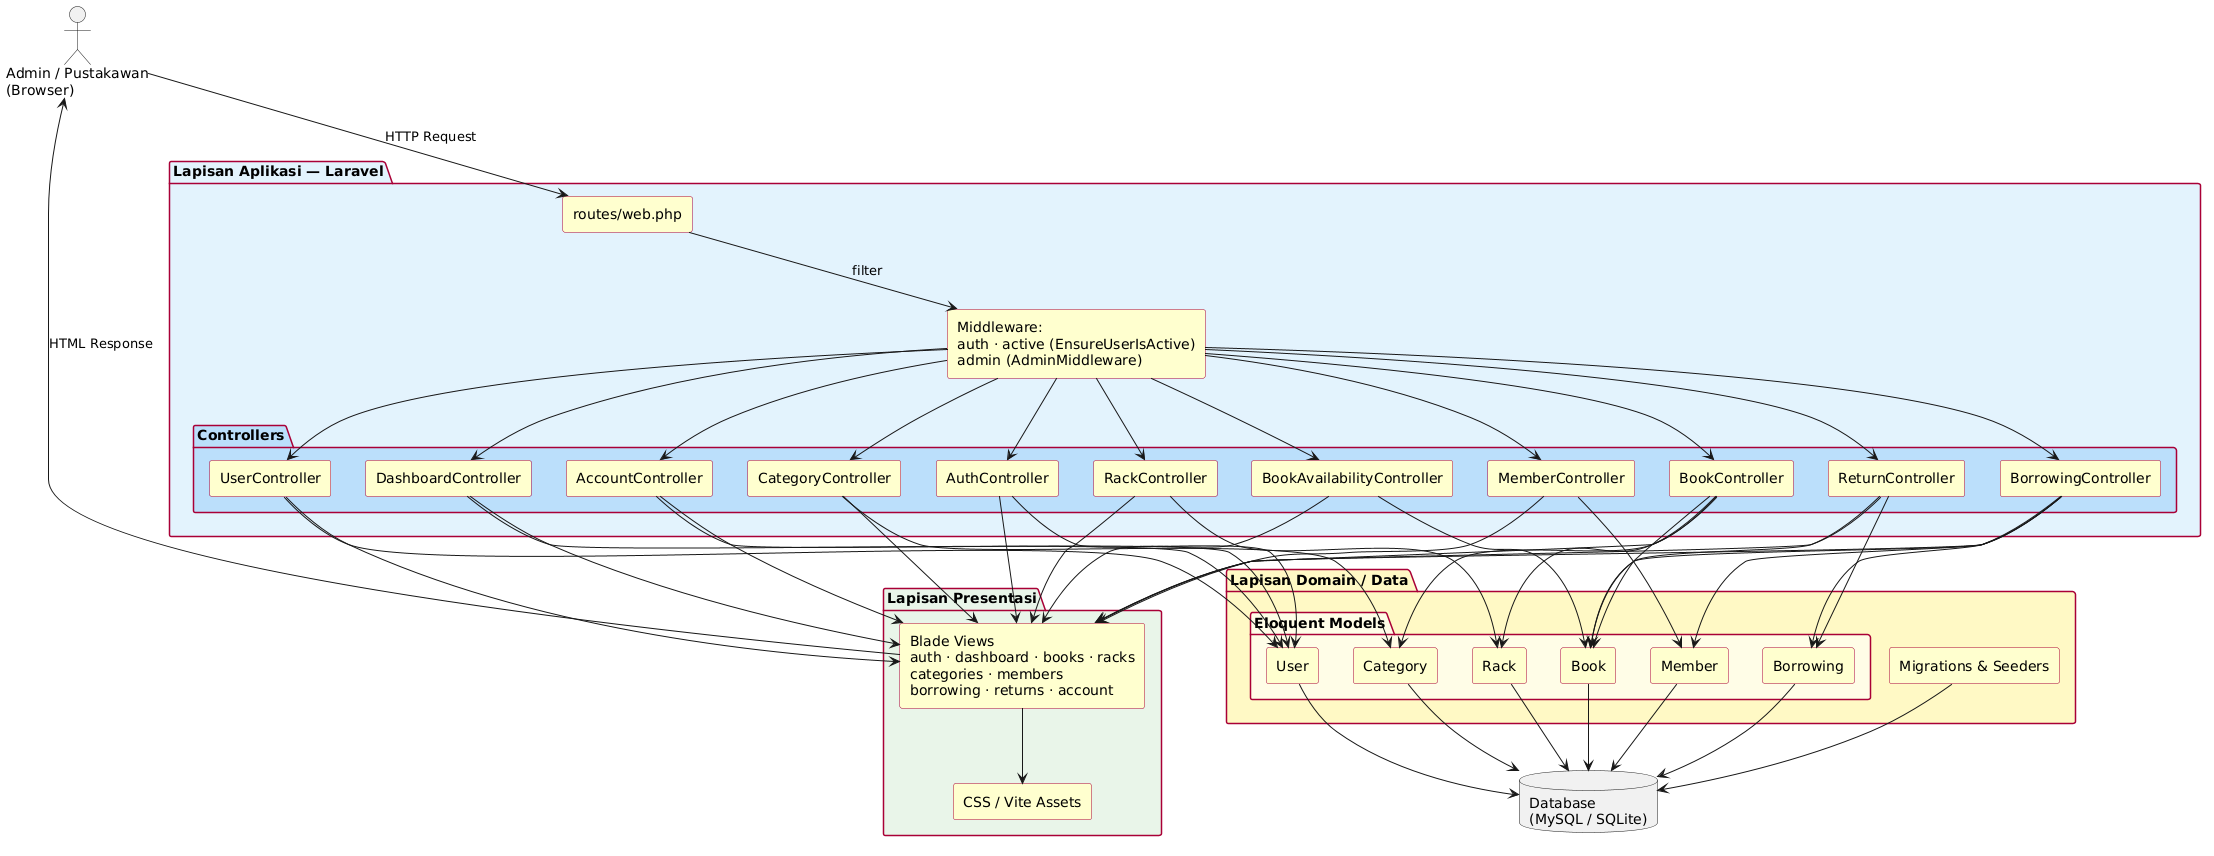

The diagram above was rendered by PlantUML. Its source (embedded in the PNG):
@startuml
skinparam componentStyle rectangle
skinparam component {
  BackgroundColor #FEFECE
  BorderColor #A80036
}
skinparam package {
  BackgroundColor #FFF8F8
  BorderColor #A80036
}
top to bottom direction

actor "Admin / Pustakawan\n(Browser)" as user

package "Lapisan Presentasi" #E8F5E9 {
  [Blade Views\nauth · dashboard · books · racks\ncategories · members\nborrowing · returns · account] as blade
  [CSS / Vite Assets] as assets
}

package "Lapisan Aplikasi — Laravel" #E3F2FD {
  [routes/web.php] as routes
  [Middleware:\nauth · active (EnsureUserIsActive)\nadmin (AdminMiddleware)] as mw

  package "Controllers" #BBDEFB {
    [AuthController] as AC
    [DashboardController] as DC
    [UserController] as UC
    [RackController] as RAC
    [CategoryController] as CC
    [BookController] as BC
    [BookAvailabilityController] as BAC
    [MemberController] as MC
    [BorrowingController] as BRC
    [ReturnController] as RC
    [AccountController] as ACC
  }
}

package "Lapisan Domain / Data" #FFF9C4 {
  package "Eloquent Models" #FFFDE7 {
    [User] as MU
    [Rack] as MR
    [Category] as MCat
    [Book] as MB
    [Member] as MMem
    [Borrowing] as MBor
  }
  [Migrations & Seeders] as migr
}

database "Database\n(MySQL / SQLite)" as db

user --> routes : HTTP Request
routes --> mw : filter
mw --> AC
mw --> DC
mw --> UC
mw --> RAC
mw --> CC
mw --> BC
mw --> BAC
mw --> MC
mw --> BRC
mw --> RC
mw --> ACC

AC  --> MU
DC  --> MU
UC  --> MU
RAC --> MR
CC  --> MCat
BC  --> MB
BC  --> MR
BC  --> MCat
BAC --> MB
MC  --> MMem
BRC --> MBor
BRC --> MB
BRC --> MMem
RC  --> MBor
RC  --> MB
ACC --> MU

MR   --> db
MCat --> db
MB   --> db
MMem --> db
MBor --> db
MU   --> db
migr --> db

AC  --> blade
DC  --> blade
UC  --> blade
RAC --> blade
CC  --> blade
BC  --> blade
BAC --> blade
MC  --> blade
BRC --> blade
RC  --> blade
ACC --> blade

blade --> assets
blade --> user : HTML Response
@enduml